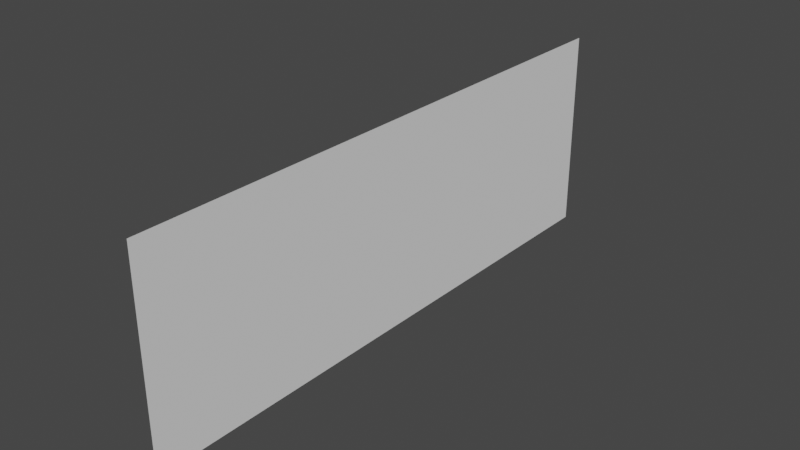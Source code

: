# Source: dirt_road_upper.blend  (saved by Blender 3.6.13; exported with 4.5.12 LTS)
import bpy
from mathutils import Matrix  # noqa: F401  (used for matrix-valued properties, if any)

bpy.ops.wm.read_factory_settings(use_empty=True)
scene = bpy.context.scene
scene.name = 'Scene'

# ---- collections
col_collection = bpy.data.collections.new('Collection'); scene.collection.children.link(col_collection)

# ---- world
world_world = bpy.data.worlds.new('World'); scene.world = world_world
world_world.use_nodes = True; world_world.node_tree.nodes.clear()
_N = world_world.node_tree.nodes; _L = world_world.node_tree.links
n0 = _N.new('ShaderNodeOutputWorld'); n0.name = 'World Output'; n0.location = (300, 300)
n1 = _N.new('ShaderNodeBackground'); n1.name = 'Background'; n1.location = (10, 300)
n1.inputs[0].default_value = (0.05088, 0.05088, 0.05088, 1.0)
_L.new(n1.outputs[0], n0.inputs[0])
n0.is_active_output = True
world_world.color = (0.05088, 0.05088, 0.05088)
world_world.use_sun_shadow = False
world_world.sun_shadow_jitter_overblur = 0.0

# ---- meshes
me_plane = bpy.data.meshes.new('Plane')
me_plane.from_pydata([(4.185, -52.68, -9.743), (4.185, -52.68, 7.151), (4.185, -5.434, -9.743), (4.185, -5.434, 7.151)], [], [(1, 0, 2, 3)])
_uv = me_plane.uv_layers.new(name='UVMap')
_uv.uv.foreach_set('vector', [0.0, 0.0, 0.0, 0.0, 0.0, 0.0, 0.0, 0.0])
me_plane.update()

# ---- objects
ob_dirt_road_collider = bpy.data.objects.new('dirt road collider', me_plane)

# ---- transforms, parenting, visibility, modifiers, constraints
ob_dirt_road_collider.location = (6.088e-07, 1.216e-06, -0.2763)

# ---- collection membership
col_collection.objects.link(ob_dirt_road_collider)

# ---- scene / render settings (as saved in the file)
scene.frame_start = 1; scene.frame_end = 250; scene.frame_set(88)
scene.render.engine = 'BLENDER_EEVEE_NEXT'
scene.cycles.sampling_pattern = 'TABULATED_SOBOL'
scene.cycles.use_light_tree = False
scene.view_settings.view_transform = 'Filmic'
bpy.context.view_layer.update()

# ---- added for rendering (the .blend has no active camera and no usable light): camera, sun
cam_auto = bpy.data.cameras.new('AutoCamera')
cam_auto.lens = 50.0
cam_auto.sensor_width = 36.0
cam_auto.clip_end = 1000.0
ob_auto_camera = bpy.data.objects.new('AutoCamera', cam_auto)
scene.collection.objects.link(ob_auto_camera)
ob_auto_camera.location = (50.609, -84.7665, 35.5671)
ob_auto_camera.rotation_euler = (1.09748, -7.21219e-08, 0.694738)
scene.camera = ob_auto_camera
light_auto_sun = bpy.data.lights.new('AutoSun', 'SUN')
light_auto_sun.energy = 3.0
light_auto_sun.angle = 0.0523599
ob_auto_sun = bpy.data.objects.new('AutoSun', light_auto_sun)
scene.collection.objects.link(ob_auto_sun)
ob_auto_sun.rotation_euler = (0.872665, 0.174533, 0.523599)
bpy.context.view_layer.update()
